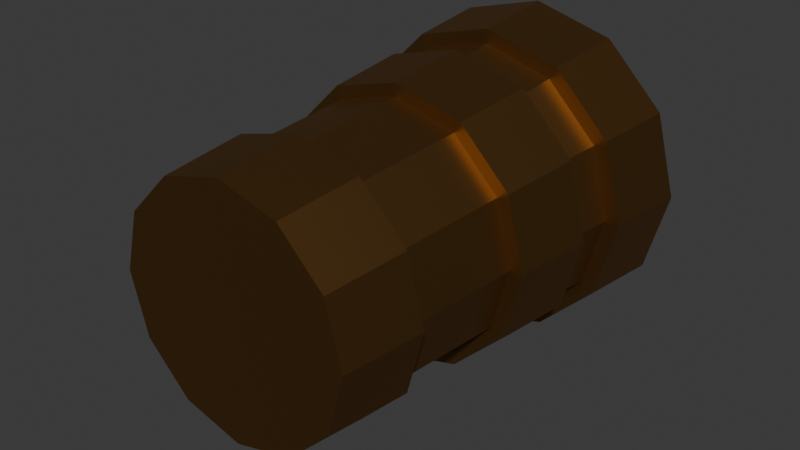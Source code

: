 # Source: cannon1.blend  (saved by Blender 4.5.88; exported with 4.5.12 LTS)
import bpy
from mathutils import Matrix  # noqa: F401  (used for matrix-valued properties, if any)

bpy.ops.wm.read_factory_settings(use_empty=True)
scene = bpy.context.scene
scene.name = 'Scene'

# ---- collections
col_collection = bpy.data.collections.new('Collection'); scene.collection.children.link(col_collection)

# ---- materials (node trees are filled in below, after node groups)
mat_material_001 = bpy.data.materials.new('Material.001')
mat_material_002 = bpy.data.materials.new('Material.002')

# ---- material node trees
mat_material_001.use_nodes = True; mat_material_001.node_tree.nodes.clear()
_N = mat_material_001.node_tree.nodes; _L = mat_material_001.node_tree.links
n0 = _N.new('ShaderNodeBsdfPrincipled'); n0.name = 'Principled BSDF'; n0.location = (-200, 100)
n0.inputs[0].default_value = (0.2707, 0.1387, 0.04337, 1.0)
n0.inputs[1].default_value = 1.0
n1 = _N.new('ShaderNodeOutputMaterial'); n1.name = 'Material Output'; n1.location = (200, 100)
_L.new(n0.outputs[0], n1.inputs[0])
n1.is_active_output = True
mat_material_002.use_nodes = True; mat_material_002.node_tree.nodes.clear()
_N = mat_material_002.node_tree.nodes; _L = mat_material_002.node_tree.links
n0 = _N.new('ShaderNodeBsdfPrincipled'); n0.name = 'Principled BSDF'; n0.location = (-200, 100)
n0.inputs[0].default_value = (0.0, 0.0, 0.0, 1.0)
n0.inputs[1].default_value = 1.0
n0.inputs[2].default_value = 1.0
n1 = _N.new('ShaderNodeOutputMaterial'); n1.name = 'Material Output'; n1.location = (200, 100)
_L.new(n0.outputs[0], n1.inputs[0])
n1.is_active_output = True

# ---- world
world_world = bpy.data.worlds.new('World'); scene.world = world_world
world_world.use_nodes = True; world_world.node_tree.nodes.clear()
_N = world_world.node_tree.nodes; _L = world_world.node_tree.links
n0 = _N.new('ShaderNodeOutputWorld'); n0.name = 'World Output'; n0.location = (200, 100)
n1 = _N.new('ShaderNodeBackground'); n1.name = 'Background'; n1.location = (-200, 100)
n1.inputs[0].default_value = (0.05088, 0.05088, 0.05088, 1.0)
_L.new(n1.outputs[0], n0.inputs[0])
n0.is_active_output = True
world_world.color = (0.05088, 0.05088, 0.05088)
world_world.sun_shadow_jitter_overblur = 0.0

# ---- meshes
me_cylinder = bpy.data.meshes.new('Cylinder')
me_cylinder.from_pydata([(-6.411e-09, 1.305, 0.6685), (-7.384e-09, 1.081, 0.6329), (-8.356e-09, 0.6814, 0.5973), (-9.328e-09, 0.105, 0.5617), (0.2808, 0.105, 0.4864), (0.2986, 0.6814, 0.5173), (0.3164, 1.081, 0.5481), (0.3342, 1.305, 0.5789), (0.4864, 0.105, 0.2808), (0.5173, 0.6814, 0.2986), (0.5481, 1.081, 0.3164), (0.5789, 1.305, 0.3342), (0.5617, 0.105, -7.771e-09), (0.5973, 0.6814, -6.71e-09), (0.6329, 1.081, -5.649e-09), (0.6685, 1.305, -4.589e-09), (0.4864, 0.105, -0.2808), (0.5173, 0.6814, -0.2986), (0.5481, 1.081, -0.3164), (0.5789, 1.305, -0.3342), (0.2808, 0.105, -0.4864), (0.2986, 0.6814, -0.5173), (0.3164, 1.081, -0.5481), (0.3342, 1.305, -0.5789), (-9.328e-09, 0.105, -0.5617), (-8.356e-09, 0.6814, -0.5973), (-7.384e-09, 1.081, -0.6329), (-6.411e-09, 1.305, -0.6685), (-0.2808, 0.105, -0.4864), (-0.2986, 0.6814, -0.5173), (-0.3164, 1.081, -0.5481), (-0.3342, 1.305, -0.5789), (-0.4864, 0.105, -0.2808), (-0.5173, 0.6814, -0.2986), (-0.5481, 1.081, -0.3164), (-0.5789, 1.305, -0.3342), (-0.5617, 0.105, -7.771e-09), (-0.5973, 0.6814, -6.71e-09), (-0.6329, 1.081, -5.649e-09), (-0.6685, 1.305, -4.589e-09), (-0.4864, 0.105, 0.2808), (-0.5173, 0.6814, 0.2986), (-0.5481, 1.081, 0.3164), (-0.5789, 1.305, 0.3342), (-0.2808, 0.105, 0.4864), (-0.2986, 0.6814, 0.5173), (-0.3164, 1.081, 0.5481), (-0.3342, 1.305, 0.5789), (-4.302e-09, 1.705, 0.5674), (0.2837, 1.705, 0.4914), (0.4914, 1.705, 0.2837), (0.5674, 1.705, -4.053e-09), (0.4914, 1.705, -0.2837), (0.2837, 1.705, -0.4914), (-4.302e-09, 1.705, -0.5674), (-0.2837, 1.705, -0.4914), (-0.4914, 1.705, -0.2837), (-0.5674, 1.705, -4.053e-09), (-0.4914, 1.705, 0.2837), (-0.2837, 1.705, 0.4914), (-5.372e-09, 1.305, 0.7353), (0.3677, 1.305, 0.6368), (0.6368, 1.305, 0.3677), (0.7353, 1.305, -5.219e-09), (0.6368, 1.305, -0.3677), (0.3677, 1.305, -0.6368), (-5.372e-09, 1.305, -0.7353), (-0.3677, 1.305, -0.6368), (-0.6368, 1.305, -0.3677), (-0.7353, 1.305, -5.219e-09), (-0.6368, 1.305, 0.3677), (-0.3677, 1.305, 0.6368), (-6.704e-09, 1.081, 0.6962), (-7.773e-09, 0.6814, 0.657), (0.3285, 0.6814, 0.569), (0.3481, 1.081, 0.6029), (0.569, 0.6814, 0.3285), (0.6029, 1.081, 0.3481), (0.657, 0.6814, -5.804e-09), (0.6962, 1.081, -4.638e-09), (0.569, 0.6814, -0.3285), (0.6029, 1.081, -0.3481), (0.3285, 0.6814, -0.569), (0.3481, 1.081, -0.6029), (-7.773e-09, 0.6814, -0.657), (-6.704e-09, 1.081, -0.6962), (-0.3285, 0.6814, -0.569), (-0.3481, 1.081, -0.6029), (-0.569, 0.6814, -0.3285), (-0.6029, 1.081, -0.3481), (-0.657, 0.6814, -5.804e-09), (-0.6962, 1.081, -4.638e-09), (-0.569, 0.6814, 0.3285), (-0.6029, 1.081, 0.3481), (-0.3285, 0.6814, 0.569), (-0.3481, 1.081, 0.6029), (-1.052e-08, -0.295, 0.5787), (0.2893, -0.295, 0.5012), (0.5012, -0.295, 0.2893), (0.5787, -0.295, -7.613e-09), (0.5012, -0.295, -0.2893), (0.2893, -0.295, -0.5012), (-1.052e-08, -0.295, -0.5787), (-0.2893, -0.295, -0.5012), (-0.5012, -0.295, -0.2893), (-0.5787, -0.295, -7.613e-09), (-0.5012, -0.295, 0.2893), (-0.2893, -0.295, 0.5012), (-9.455e-09, 0.105, 0.6179), (0.3089, 0.105, 0.5351), (0.5351, 0.105, 0.3089), (0.6179, 0.105, -6.447e-09), (0.5351, 0.105, -0.3089), (0.3089, 0.105, -0.5351), (-9.455e-09, 0.105, -0.6179), (-0.3089, 0.105, -0.5351), (-0.5351, 0.105, -0.3089), (-0.6179, 0.105, -6.447e-09), (-0.5351, 0.105, 0.3089), (-0.3089, 0.105, 0.5351), (-4.302e-09, 1.705, 0.7745), (0.3872, 1.705, 0.6707), (0.6707, 1.705, 0.3872), (0.7745, 1.705, -4.053e-09), (0.6707, 1.705, -0.3872), (0.3872, 1.705, -0.6707), (-4.302e-09, 1.705, -0.7745), (-0.3872, 1.705, -0.6707), (-0.6707, 1.705, -0.3872), (-0.7745, 1.705, -4.053e-09), (-0.6707, 1.705, 0.3872), (-0.3872, 1.705, 0.6707), (-4.302e-09, 1.338, 0.5674), (0.2837, 1.338, 0.4914), (0.4914, 1.338, 0.2837), (0.5674, 1.338, -3.237e-08), (0.4914, 1.338, -0.2837), (0.2837, 1.338, -0.4914), (-4.302e-09, 1.338, -0.5674), (-0.2837, 1.338, -0.4914), (-0.4914, 1.338, -0.2837), (-0.5674, 1.338, -3.237e-08), (-0.4914, 1.338, 0.2837), (-0.2837, 1.338, 0.4914)], [], [(32, 28, 115, 116), (12, 8, 110, 111), (36, 32, 116, 117), (16, 12, 111, 112), (40, 36, 117, 118), (20, 16, 112, 113), (44, 40, 118, 119), (24, 20, 113, 114), (3, 44, 119, 108), (4, 3, 108, 109), (28, 24, 114, 115), (8, 4, 109, 110), (27, 31, 67, 66), (47, 46, 1, 0), (5, 9, 76, 74), (45, 44, 3, 2), (7, 11, 62, 61), (43, 42, 46, 47), (13, 17, 80, 78), (41, 40, 44, 45), (31, 35, 68, 67), (39, 38, 42, 43), (10, 6, 75, 77), (37, 36, 40, 41), (11, 15, 63, 62), (35, 34, 38, 39), (21, 25, 84, 82), (33, 32, 36, 37), (35, 39, 69, 68), (31, 30, 34, 35), (18, 14, 79, 81), (29, 28, 32, 33), (15, 19, 64, 63), (27, 26, 30, 31), (29, 33, 88, 86), (25, 24, 28, 29), (39, 43, 70, 69), (23, 22, 26, 27), (26, 22, 83, 85), (21, 20, 24, 25), (19, 23, 65, 64), (19, 18, 22, 23), (37, 41, 92, 90), (17, 16, 20, 21), (43, 47, 71, 70), (15, 14, 18, 19), (34, 30, 87, 89), (13, 12, 16, 17), (23, 27, 66, 65), (11, 10, 14, 15), (45, 2, 73, 94), (9, 8, 12, 13), (47, 0, 60, 71), (7, 6, 10, 11), (42, 38, 91, 93), (5, 4, 8, 9), (0, 7, 61, 60), (0, 1, 6, 7), (2, 5, 74, 73), (2, 3, 4, 5), (49, 50, 134, 133), (131, 71, 60, 120), (130, 70, 71, 131), (129, 69, 70, 130), (128, 68, 69, 129), (127, 67, 68, 128), (126, 66, 67, 127), (125, 65, 66, 126), (124, 64, 65, 125), (123, 63, 64, 124), (122, 62, 63, 123), (121, 61, 62, 122), (120, 60, 61, 121), (95, 94, 73, 72), (93, 92, 94, 95), (91, 90, 92, 93), (89, 88, 90, 91), (87, 86, 88, 89), (85, 84, 86, 87), (83, 82, 84, 85), (81, 80, 82, 83), (79, 78, 80, 81), (77, 76, 78, 79), (75, 74, 76, 77), (72, 73, 74, 75), (46, 42, 93, 95), (38, 34, 89, 91), (41, 45, 94, 92), (30, 26, 85, 87), (33, 37, 90, 88), (22, 18, 81, 83), (25, 29, 86, 84), (14, 10, 77, 79), (17, 21, 82, 80), (6, 1, 72, 75), (9, 13, 78, 76), (1, 46, 95, 72), (108, 96, 97, 109), (109, 97, 98, 110), (110, 98, 99, 111), (111, 99, 100, 112), (112, 100, 101, 113), (113, 101, 102, 114), (114, 102, 103, 115), (115, 103, 104, 116), (116, 104, 105, 117), (117, 105, 106, 118), (97, 96, 107, 106, 105, 104, 103, 102, 101, 100, 99, 98), (118, 106, 107, 119), (119, 107, 96, 108), (49, 48, 120, 121), (50, 49, 121, 122), (51, 50, 122, 123), (52, 51, 123, 124), (53, 52, 124, 125), (54, 53, 125, 126), (55, 54, 126, 127), (56, 55, 127, 128), (57, 56, 128, 129), (58, 57, 129, 130), (59, 58, 130, 131), (48, 59, 131, 120), (132, 133, 134, 135, 136, 137, 138, 139, 140, 141, 142, 143), (56, 57, 141, 140), (53, 54, 138, 137), (50, 51, 135, 134), (57, 58, 142, 141), (54, 55, 139, 138), (51, 52, 136, 135), (58, 59, 143, 142), (48, 49, 133, 132), (55, 56, 140, 139), (52, 53, 137, 136), (59, 48, 132, 143)])
me_cylinder.polygons.foreach_set('material_index', [0, 0, 0, 0, 0, 0, 0, 0, 0, 0, 0, 0, 0, 0, 0, 0, 0, 0, 0, 0, 0, 0, 0, 0, 0, 0, 0, 0, 0, 0, 0, 0, 0, 0, 0, 0, 0, 0, 0, 0, 0, 0, 0, 0, 0, 0, 0, 0, 0, 0, 0, 0, 0, 0, 0, 0, 0, 0, 0, 0, 0, 0, 0, 0, 0, 0, 0, 0, 0, 0, 0, 0, 0, 0, 0, 0, 0, 0, 0, 0, 0, 0, 0, 0, 0, 0, 0, 0, 0, 0, 0, 0, 0, 0, 0, 0, 0, 0, 0, 0, 0, 0, 0, 0, 0, 0, 0, 0, 0, 0, 0, 0, 0, 0, 0, 0, 0, 0, 0, 0, 0, 0, 1, 0, 0, 0, 0, 0, 0, 0, 0, 0, 0, 0])
_uv = me_cylinder.uv_layers.new(name='UVMap')
_uv.uv.foreach_set('vector', [0.3333, 0.9, 0.4167, 0.9, 0.4167, 0.9, 0.3333, 0.9, 0.75, 0.9, 0.8333, 0.9, 0.8333, 0.9, 0.75, 0.9, 0.25, 0.9, 0.3333, 0.9, 0.3333, 0.9, 0.25, 0.9, 0.6667, 0.9, 0.75, 0.9, 0.75, 0.9, 0.6667, 0.9, 0.1667, 0.9, 0.25, 0.9, 0.25, 0.9, 0.1667, 0.9, 0.5833, 0.9, 0.6667, 0.9, 0.6667, 0.9, 0.5833, 0.9, 0.08333, 0.9, 0.1667, 0.9, 0.1667, 0.9, 0.08333, 0.9, 0.5, 0.9, 0.5833, 0.9, 0.5833, 0.9, 0.5, 0.9, 7.451e-08, 0.9, 0.08333, 0.9, 0.08333, 0.9, 7.451e-08, 0.9, 0.9167, 0.9, 1.0, 0.9, 1.0, 0.9, 0.9167, 0.9, 0.4167, 0.9, 0.5, 0.9, 0.5, 0.9, 0.4167, 0.9, 0.8333, 0.9, 0.9167, 0.9, 0.9167, 0.9, 0.8333, 0.9, 0.5, 0.6, 0.4167, 0.6, 0.4167, 0.6, 0.5, 0.6, 0.08333, 0.6, 0.08333, 0.7, 7.451e-08, 0.7, 7.451e-08, 0.6, 0.9167, 0.8, 0.8333, 0.8, 0.8333, 0.8, 0.9167, 0.8, 0.08333, 0.8, 0.08333, 0.9, 7.451e-08, 0.9, 7.451e-08, 0.8, 0.9167, 0.6, 0.8333, 0.6, 0.8333, 0.6, 0.9167, 0.6, 0.1667, 0.6, 0.1667, 0.7, 0.08333, 0.7, 0.08333, 0.6, 0.75, 0.8, 0.6667, 0.8, 0.6667, 0.8, 0.75, 0.8, 0.1667, 0.8, 0.1667, 0.9, 0.08333, 0.9, 0.08333, 0.8, 0.4167, 0.6, 0.3333, 0.6, 0.3333, 0.6, 0.4167, 0.6, 0.25, 0.6, 0.25, 0.7, 0.1667, 0.7, 0.1667, 0.6, 0.8333, 0.7, 0.9167, 0.7, 0.9167, 0.7, 0.8333, 0.7, 0.25, 0.8, 0.25, 0.9, 0.1667, 0.9, 0.1667, 0.8, 0.8333, 0.6, 0.75, 0.6, 0.75, 0.6, 0.8333, 0.6, 0.3333, 0.6, 0.3333, 0.7, 0.25, 0.7, 0.25, 0.6, 0.5833, 0.8, 0.5, 0.8, 0.5, 0.8, 0.5833, 0.8, 0.3333, 0.8, 0.3333, 0.9, 0.25, 0.9, 0.25, 0.8, 0.3333, 0.6, 0.25, 0.6, 0.25, 0.6, 0.3333, 0.6, 0.4167, 0.6, 0.4167, 0.7, 0.3333, 0.7, 0.3333, 0.6, 0.6667, 0.7, 0.75, 0.7, 0.75, 0.7, 0.6667, 0.7, 0.4167, 0.8, 0.4167, 0.9, 0.3333, 0.9, 0.3333, 0.8, 0.75, 0.6, 0.6667, 0.6, 0.6667, 0.6, 0.75, 0.6, 0.5, 0.6, 0.5, 0.7, 0.4167, 0.7, 0.4167, 0.6, 0.4167, 0.8, 0.3333, 0.8, 0.3333, 0.8, 0.4167, 0.8, 0.5, 0.8, 0.5, 0.9, 0.4167, 0.9, 0.4167, 0.8, 0.25, 0.6, 0.1667, 0.6, 0.1667, 0.6, 0.25, 0.6, 0.5833, 0.6, 0.5833, 0.7, 0.5, 0.7, 0.5, 0.6, 0.5, 0.7, 0.5833, 0.7, 0.5833, 0.7, 0.5, 0.7, 0.5833, 0.8, 0.5833, 0.9, 0.5, 0.9, 0.5, 0.8, 0.6667, 0.6, 0.5833, 0.6, 0.5833, 0.6, 0.6667, 0.6, 0.6667, 0.6, 0.6667, 0.7, 0.5833, 0.7, 0.5833, 0.6, 0.25, 0.8, 0.1667, 0.8, 0.1667, 0.8, 0.25, 0.8, 0.6667, 0.8, 0.6667, 0.9, 0.5833, 0.9, 0.5833, 0.8, 0.1667, 0.6, 0.08333, 0.6, 0.08333, 0.6, 0.1667, 0.6, 0.75, 0.6, 0.75, 0.7, 0.6667, 0.7, 0.6667, 0.6, 0.3333, 0.7, 0.4167, 0.7, 0.4167, 0.7, 0.3333, 0.7, 0.75, 0.8, 0.75, 0.9, 0.6667, 0.9, 0.6667, 0.8, 0.5833, 0.6, 0.5, 0.6, 0.5, 0.6, 0.5833, 0.6, 0.8333, 0.6, 0.8333, 0.7, 0.75, 0.7, 0.75, 0.6, 0.08333, 0.8, 7.451e-08, 0.8, 7.451e-08, 0.8, 0.08333, 0.8, 0.8333, 0.8, 0.8333, 0.9, 0.75, 0.9, 0.75, 0.8, 0.08333, 0.6, 7.451e-08, 0.6, 7.451e-08, 0.6, 0.08333, 0.6, 0.9167, 0.6, 0.9167, 0.7, 0.8333, 0.7, 0.8333, 0.6, 0.1667, 0.7, 0.25, 0.7, 0.25, 0.7, 0.1667, 0.7, 0.9167, 0.8, 0.9167, 0.9, 0.8333, 0.9, 0.8333, 0.8, 1.0, 0.6, 0.9167, 0.6, 0.9167, 0.6, 1.0, 0.6, 1.0, 0.6, 1.0, 0.7, 0.9167, 0.7, 0.9167, 0.6, 1.0, 0.8, 0.9167, 0.8, 0.9167, 0.8, 1.0, 0.8, 1.0, 0.8, 1.0, 0.9, 0.9167, 0.9, 0.9167, 0.8, 0.8379, 0.4023, 0.9023, 0.3379, 0.9023, 0.3379, 0.8379, 0.4023, 0.08333, 0.5, 0.08333, 0.6, 7.451e-08, 0.6, 7.451e-08, 0.5, 0.1667, 0.5, 0.1667, 0.6, 0.08333, 0.6, 0.08333, 0.5, 0.25, 0.5, 0.25, 0.6, 0.1667, 0.6, 0.1667, 0.5, 0.3333, 0.5, 0.3333, 0.6, 0.25, 0.6, 0.25, 0.5, 0.4167, 0.5, 0.4167, 0.6, 0.3333, 0.6, 0.3333, 0.5, 0.5, 0.5, 0.5, 0.6, 0.4167, 0.6, 0.4167, 0.5, 0.5833, 0.5, 0.5833, 0.6, 0.5, 0.6, 0.5, 0.5, 0.6667, 0.5, 0.6667, 0.6, 0.5833, 0.6, 0.5833, 0.5, 0.75, 0.5, 0.75, 0.6, 0.6667, 0.6, 0.6667, 0.5, 0.8333, 0.5, 0.8333, 0.6, 0.75, 0.6, 0.75, 0.5, 0.9167, 0.5, 0.9167, 0.6, 0.8333, 0.6, 0.8333, 0.5, 1.0, 0.5, 1.0, 0.6, 0.9167, 0.6, 0.9167, 0.5, 0.08333, 0.7, 0.08333, 0.8, 7.451e-08, 0.8, 7.451e-08, 0.7, 0.1667, 0.7, 0.1667, 0.8, 0.08333, 0.8, 0.08333, 0.7, 0.25, 0.7, 0.25, 0.8, 0.1667, 0.8, 0.1667, 0.7, 0.3333, 0.7, 0.3333, 0.8, 0.25, 0.8, 0.25, 0.7, 0.4167, 0.7, 0.4167, 0.8, 0.3333, 0.8, 0.3333, 0.7, 0.5, 0.7, 0.5, 0.8, 0.4167, 0.8, 0.4167, 0.7, 0.5833, 0.7, 0.5833, 0.8, 0.5, 0.8, 0.5, 0.7, 0.6667, 0.7, 0.6667, 0.8, 0.5833, 0.8, 0.5833, 0.7, 0.75, 0.7, 0.75, 0.8, 0.6667, 0.8, 0.6667, 0.7, 0.8333, 0.7, 0.8333, 0.8, 0.75, 0.8, 0.75, 0.7, 0.9167, 0.7, 0.9167, 0.8, 0.8333, 0.8, 0.8333, 0.7, 1.0, 0.7, 1.0, 0.8, 0.9167, 0.8, 0.9167, 0.7, 0.08333, 0.7, 0.1667, 0.7, 0.1667, 0.7, 0.08333, 0.7, 0.25, 0.7, 0.3333, 0.7, 0.3333, 0.7, 0.25, 0.7, 0.1667, 0.8, 0.08333, 0.8, 0.08333, 0.8, 0.1667, 0.8, 0.4167, 0.7, 0.5, 0.7, 0.5, 0.7, 0.4167, 0.7, 0.3333, 0.8, 0.25, 0.8, 0.25, 0.8, 0.3333, 0.8, 0.5833, 0.7, 0.6667, 0.7, 0.6667, 0.7, 0.5833, 0.7, 0.5, 0.8, 0.4167, 0.8, 0.4167, 0.8, 0.5, 0.8, 0.75, 0.7, 0.8333, 0.7, 0.8333, 0.7, 0.75, 0.7, 0.6667, 0.8, 0.5833, 0.8, 0.5833, 0.8, 0.6667, 0.8, 0.9167, 0.7, 1.0, 0.7, 1.0, 0.7, 0.9167, 0.7, 0.8333, 0.8, 0.75, 0.8, 0.75, 0.8, 0.8333, 0.8, 7.451e-08, 0.7, 0.08333, 0.7, 0.08333, 0.7, 7.451e-08, 0.7, 1.0, 0.9, 1.0, 1.0, 0.9167, 1.0, 0.9167, 0.9, 0.9167, 0.9, 0.9167, 1.0, 0.8333, 1.0, 0.8333, 0.9, 0.8333, 0.9, 0.8333, 1.0, 0.75, 1.0, 0.75, 0.9, 0.75, 0.9, 0.75, 1.0, 0.6667, 1.0, 0.6667, 0.9, 0.6667, 0.9, 0.6667, 1.0, 0.5833, 1.0, 0.5833, 0.9, 0.5833, 0.9, 0.5833, 1.0, 0.5, 1.0, 0.5, 0.9, 0.5, 0.9, 0.5, 1.0, 0.4167, 1.0, 0.4167, 0.9, 0.4167, 0.9, 0.4167, 1.0, 0.3333, 1.0, 0.3333, 0.9, 0.3333, 0.9, 0.3333, 1.0, 0.25, 1.0, 0.25, 0.9, 0.25, 0.9, 0.25, 1.0, 0.1667, 1.0, 0.1667, 0.9, 0.37, 0.4578, 0.25, 0.49, 0.13, 0.4578, 0.04215, 0.37, 0.01, 0.25, 0.04215, 0.13, 0.13, 0.04215, 0.25, 0.01, 0.37, 0.04215, 0.4578, 0.13, 0.49, 0.25, 0.4578, 0.37, 0.1667, 0.9, 0.1667, 1.0, 0.08333, 1.0, 0.08333, 0.9, 0.08333, 0.9, 0.08333, 1.0, 7.451e-08, 1.0, 7.451e-08, 0.9, 0.8379, 0.4023, 0.75, 0.4258, 0.75, 0.49, 0.87, 0.4578, 0.9023, 0.3379, 0.8379, 0.4023, 0.87, 0.4578, 0.9578, 0.37, 0.9258, 0.25, 0.9023, 0.3379, 0.9578, 0.37, 0.99, 0.25, 0.9023, 0.1621, 0.9258, 0.25, 0.99, 0.25, 0.9578, 0.13, 0.8379, 0.09772, 0.9023, 0.1621, 0.9578, 0.13, 0.87, 0.04215, 0.75, 0.07417, 0.8379, 0.09772, 0.87, 0.04215, 0.75, 0.01, 0.6621, 0.09772, 0.75, 0.07417, 0.75, 0.01, 0.63, 0.04215, 0.5977, 0.1621, 0.6621, 0.09772, 0.63, 0.04215, 0.5422, 0.13, 0.5742, 0.25, 0.5977, 0.1621, 0.5422, 0.13, 0.51, 0.25, 0.5977, 0.3379, 0.5742, 0.25, 0.51, 0.25, 0.5422, 0.37, 0.6621, 0.4023, 0.5977, 0.3379, 0.5422, 0.37, 0.63, 0.4578, 0.75, 0.4258, 0.6621, 0.4023, 0.63, 0.4578, 0.75, 0.49, 0.75, 0.4258, 0.8379, 0.4023, 0.9023, 0.3379, 0.9258, 0.25, 0.9023, 0.1621, 0.8379, 0.09772, 0.75, 0.07417, 0.6621, 0.09772, 0.5977, 0.1621, 0.5742, 0.25, 0.5977, 0.3379, 0.6621, 0.4023, 0.5977, 0.1621, 0.5742, 0.25, 0.5742, 0.25, 0.5977, 0.1621, 0.8379, 0.09772, 0.75, 0.07417, 0.75, 0.07417, 0.8379, 0.09772, 0.9023, 0.3379, 0.9258, 0.25, 0.9258, 0.25, 0.9023, 0.3379, 0.5742, 0.25, 0.5977, 0.3379, 0.5977, 0.3379, 0.5742, 0.25, 0.75, 0.07417, 0.6621, 0.09772, 0.6621, 0.09772, 0.75, 0.07417, 0.9258, 0.25, 0.9023, 0.1621, 0.9023, 0.1621, 0.9258, 0.25, 0.5977, 0.3379, 0.6621, 0.4023, 0.6621, 0.4023, 0.5977, 0.3379, 0.75, 0.4258, 0.8379, 0.4023, 0.8379, 0.4023, 0.75, 0.4258, 0.6621, 0.09772, 0.5977, 0.1621, 0.5977, 0.1621, 0.6621, 0.09772, 0.9023, 0.1621, 0.8379, 0.09772, 0.8379, 0.09772, 0.9023, 0.1621, 0.6621, 0.4023, 0.75, 0.4258, 0.75, 0.4258, 0.6621, 0.4023])
me_cylinder.materials.append(mat_material_001)
me_cylinder.materials.append(mat_material_002)
me_cylinder.update()

# ---- objects
ob_cylinder = bpy.data.objects.new('Cylinder', me_cylinder)

# ---- transforms, parenting, visibility, modifiers, constraints
ob_cylinder.location = (0.0, 0.0, 0.0)

# ---- collection membership
col_collection.objects.link(ob_cylinder)

# ---- scene / render settings (as saved in the file)
scene.frame_start = 1; scene.frame_end = 250; scene.frame_set(1)
scene.render.engine = 'BLENDER_EEVEE_NEXT'
bpy.context.view_layer.update()

# ---- added for rendering (the .blend has no active camera and no usable light): camera, sun
cam_auto = bpy.data.cameras.new('AutoCamera')
cam_auto.lens = 50.0
cam_auto.sensor_width = 36.0
cam_auto.clip_end = 1000.0
ob_auto_camera = bpy.data.objects.new('AutoCamera', cam_auto)
scene.collection.objects.link(ob_auto_camera)
ob_auto_camera.location = (2.74439, -2.58827, 2.19551)
ob_auto_camera.rotation_euler = (1.09748, -7.21219e-08, 0.694738)
scene.camera = ob_auto_camera
light_auto_sun = bpy.data.lights.new('AutoSun', 'SUN')
light_auto_sun.energy = 3.0
light_auto_sun.angle = 0.0523599
ob_auto_sun = bpy.data.objects.new('AutoSun', light_auto_sun)
scene.collection.objects.link(ob_auto_sun)
ob_auto_sun.rotation_euler = (0.872665, 0.174533, 0.523599)
bpy.context.view_layer.update()
